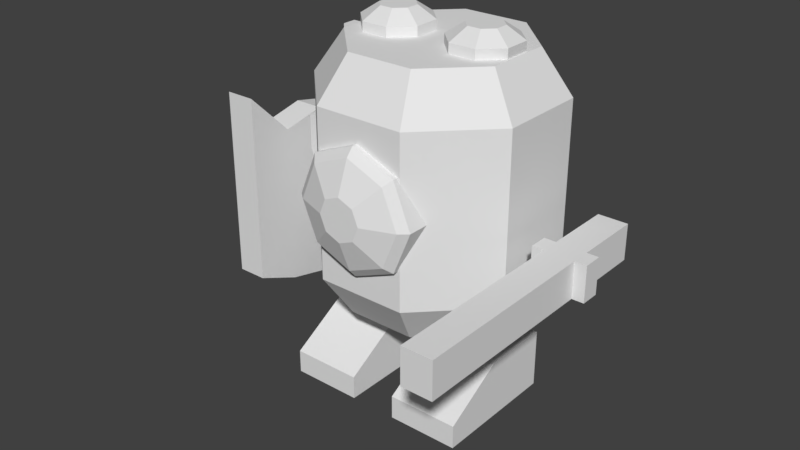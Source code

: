 # Source: 2K_Night.blend  (saved by Blender 2.77.0; exported with 4.5.12 LTS)
import bpy
from mathutils import Matrix  # noqa: F401  (used for matrix-valued properties, if any)

bpy.ops.wm.read_factory_settings(use_empty=True)
scene = bpy.context.scene
scene.name = 'Scene'

# ---- collections
col_collection_1 = bpy.data.collections.new('Collection 1'); scene.collection.children.link(col_collection_1)

# ---- world
world_world = bpy.data.worlds.new('World'); scene.world = world_world
world_world.color = (0.05088, 0.05088, 0.05088)
world_world.use_sun_shadow = False
world_world.sun_shadow_jitter_overblur = 0.0
world_world.cycles.sampling_method = 'MANUAL'

# ---- meshes
me_cylinder = bpy.data.meshes.new('Cylinder')
me_cylinder.from_pydata([(0.3826, 0.924, 0.0001756), (-0.3827, 0.924, 0.0001756), (-0.2868, 0.6925, -1.07), (-0.2868, 0.6925, 1.07), (0.2868, 0.6925, -1.07), (0.2868, 0.6925, 1.07), (0.6924, 0.2869, -1.07), (0.6924, 0.2869, 1.07), (0.6924, -0.2867, -1.07), (0.6924, -0.2867, 1.07), (0.2868, -0.6923, -1.07), (0.2868, -0.6923, 1.07), (-0.2868, -0.6923, -1.07), (-0.2868, -0.6923, 1.07), (-0.6924, -0.2867, -1.07), (-0.6924, -0.2867, 1.07), (-0.6924, 0.2869, -1.07), (-0.6924, 0.2869, 1.07), (0.9238, 0.3828, 0.0001756), (0.9238, -0.3826, 0.0001756), (0.3826, -0.9238, 0.0001756), (-0.3827, -0.9238, 0.0001756), (-0.9239, -0.3826, 0.0001756), (-0.9239, 0.3828, 0.0001756), (-0.9239, 0.3828, 0.7068), (-0.9239, -0.3826, 0.7068), (-0.3827, 0.924, 0.7068), (-0.3827, -0.9238, 0.7068), (0.3826, -0.9238, 0.7068), (0.9238, -0.3826, 0.7068), (0.9238, 0.3828, 0.7068), (0.3826, 0.924, 0.7068), (0.3826, 0.924, -0.7065), (0.9238, 0.3828, -0.7065), (0.9238, -0.3826, -0.7065), (0.3826, -0.9238, -0.7065), (-0.3827, -0.9238, -0.7065), (-0.9239, -0.3826, -0.7065), (-0.3827, 0.924, -0.7065), (-0.9239, 0.3828, -0.7065), (-0.7765, 0.5253, 0.0001756), (-0.9695, 0.5253, 0.0001756), (-0.7765, 0.3728, 0.3682), (-0.9695, 0.3728, 0.3682), (-0.7765, 0.004793, 0.5207), (-0.9695, 0.004793, 0.5207), (-0.7765, -0.3633, 0.3682), (-0.9695, -0.3633, 0.3682), (-0.7765, -0.5157, 0.0001755), (-0.9695, -0.5157, 0.0001755), (-0.7765, -0.3633, -0.3679), (-0.9695, -0.3633, -0.3679), (-0.7765, 0.004793, -0.5203), (-0.9695, 0.004793, -0.5203), (-0.7765, 0.3728, -0.3679), (-0.9695, 0.3728, -0.3679), (-1.032, 0.322, 0.3174), (-1.032, 0.4534, 0.0001756), (-1.032, 0.004793, 0.4488), (-1.032, -0.3124, 0.3174), (-1.032, -0.4438, 0.0001755), (-1.032, -0.3124, -0.317), (-1.032, 0.004793, -0.4484), (-1.032, 0.322, -0.317), (-1.132, 0.1325, 0.1279), (-1.132, 0.1854, 0.0001756), (-1.132, 0.004793, 0.1808), (-1.132, -0.1229, 0.1279), (-1.132, -0.1758, 0.0001755), (-1.132, -0.1229, -0.1276), (-1.132, 0.004793, -0.1805), (-1.132, 0.1325, -0.1276), (-0.2739, 0.906, -0.2737), (-0.2739, 0.906, 0.274), (-0.2739, 1.094, -0.02369), (-0.2739, 1.094, 0.274), (0.2738, 0.906, -0.2737), (0.2738, 0.906, 0.274), (0.2738, 1.094, -0.02369), (0.2738, 1.094, 0.274), (-0.2739, 0.906, 0.1002), (-0.2739, 1.0, 0.274), (-0.2739, 1.094, 0.1002), (-0.2739, 1.0, -0.2737), (0.15, 1.094, 0.274), (0.2738, 1.094, 0.1002), (0.15, 1.094, -0.02369), (0.2738, 1.0, 0.274), (0.2738, 0.906, 0.1002), (0.2738, 1.0, -0.2737), (0.15, 0.906, 0.274), (0.15, 0.906, -0.2737), (0.15, 1.0, 0.274), (0.15, 1.0, -0.2737), (0.2738, 1.0, 0.1002), (0.15, 1.094, 0.1002), (-0.2739, 1.0, 0.1002), (0.15, 1.094, 0.9224), (0.2738, 1.094, 0.9224), (0.2738, 1.0, 0.9224), (0.15, 1.0, 0.9224), (-0.1148, -0.1227, 1.05), (-0.1148, -0.1227, 1.15), (0.1148, -0.1227, 1.05), (0.1148, -0.1227, 1.15), (0.2771, -0.2851, 1.05), (0.2771, -0.2851, 1.15), (0.2771, -0.5147, 1.05), (0.2771, -0.5147, 1.15), (0.1148, -0.677, 1.05), (0.1148, -0.677, 1.15), (-0.1148, -0.677, 1.05), (-0.1148, -0.677, 1.15), (-0.2772, -0.5147, 1.05), (-0.2772, -0.5147, 1.15), (-0.2772, -0.2851, 1.05), (-0.2772, -0.2851, 1.15), (-0.1148, 0.6773, 1.05), (-0.1148, 0.6773, 1.15), (0.1148, 0.6773, 1.05), (0.1148, 0.6773, 1.15), (0.2771, 0.5149, 1.05), (0.2771, 0.5149, 1.15), (0.2771, 0.2853, 1.05), (0.2771, 0.2853, 1.15), (0.1148, 0.123, 1.05), (0.1148, 0.123, 1.15), (-0.1148, 0.123, 1.05), (-0.1148, 0.123, 1.15), (-0.2772, 0.2853, 1.05), (-0.2772, 0.2853, 1.15), (-0.2772, 0.5149, 1.05), (-0.2772, 0.5149, 1.15), (0.05736, -0.2613, 1.25), (-0.05744, -0.2613, 1.25), (-0.1386, -0.3425, 1.25), (-0.1386, -0.4573, 1.25), (-0.05744, -0.5385, 1.25), (0.05736, -0.5385, 1.25), (0.1385, -0.4573, 1.25), (0.1385, -0.3425, 1.25), (0.05736, 0.5387, 1.25), (-0.05744, 0.5387, 1.25), (-0.1386, 0.4575, 1.25), (-0.1386, 0.3427, 1.25), (-0.05744, 0.2615, 1.25), (0.05736, 0.2615, 1.25), (0.1385, 0.3427, 1.25), (0.1385, 0.4575, 1.25), (-0.3, 0.2001, -1.8), (-0.3, 0.2001, -1.3), (-0.3, 0.8001, -1.8), (-0.3, 0.8001, -1.3), (0.3, 0.2001, -1.8), (0.3, 0.2001, -1.3), (0.3, 0.8001, -1.8), (0.3, 0.8001, -1.3), (-0.3, -0.7999, -1.8), (-0.3, -0.7999, -1.3), (-0.3, -0.1999, -1.8), (-0.3, -0.1999, -1.3), (0.3, -0.7999, -1.8), (0.3, -0.7999, -1.3), (0.3, -0.1999, -1.8), (0.3, -0.1999, -1.3), (-0.8, 0.2001, -1.6), (-0.8, 0.8001, -1.6), (-0.8, 0.8001, -1.8), (-0.8, 0.2001, -1.8), (-0.8, -0.7999, -1.6), (-0.8, -0.1999, -1.6), (-0.8, -0.1999, -1.8), (-0.8, -0.7999, -1.8), (-0.75, 1.255, -1.093), (-0.75, 1.255, 0.5002), (-0.75, 1.505, -1.093), (-0.75, 1.505, 0.5002), (0.75, 1.255, -1.093), (0.75, 1.255, 0.5002), (0.75, 1.505, -1.093), (0.75, 1.505, 0.5002), (-3.827e-05, 1.505, 0.2103), (-3.827e-05, 1.505, -1.334), (-3.827e-05, 1.255, 0.2103), (-3.827e-05, 1.255, -1.334), (0.375, 1.505, 0.1291), (0.375, 1.255, -1.25), (0.375, 1.505, -1.25), (0.375, 1.255, 0.1291), (-0.375, 1.505, -1.25), (-0.375, 1.255, 0.1291), (-0.375, 1.505, 0.1291), (-0.375, 1.255, -1.25), (-0.75, 1.255, -0.9748), (-0.75, 1.505, -0.9748), (0.75, 1.505, -0.9748), (0.75, 1.255, -0.9748), (-3.827e-05, 1.255, -0.9748), (-3.827e-05, 1.505, -0.9748), (0.375, 1.255, -0.9748), (0.375, 1.505, -0.9748), (-0.375, 1.505, -0.9748), (-0.375, 1.255, -0.9748), (-0.75, 1.255, 0.02668), (-0.75, 1.505, 0.02668), (0.75, 1.505, 0.02668), (0.75, 1.255, 0.02668), (-3.827e-05, 1.255, 0.02668), (-3.827e-05, 1.505, 0.02668), (0.375, 1.255, 0.02668), (0.375, 1.505, 0.02668), (-0.375, 1.505, 0.02668), (-0.375, 1.255, 0.02668), (-1.9, -1.45, -0.45), (-1.9, -1.45, -0.15), (-1.9, -1.2, -0.45), (-1.9, -1.2, -0.15), (0.4, -1.45, -0.45), (0.4, -1.45, -0.15), (0.4, -1.2, -0.45), (0.4, -1.2, -0.15), (-0.3329, -1.2, -0.15), (-0.3329, -1.2, -0.45), (-0.3329, -1.45, -0.15), (-0.3329, -1.45, -0.45), (-0.175, -1.2, -0.15), (-0.175, -1.45, -0.45), (-0.175, -1.2, -0.45), (-0.175, -1.45, -0.15), (-0.175, -1.55, -0.15), (-0.3329, -1.55, -0.15), (-0.3329, -1.55, -0.45), (-0.175, -1.55, -0.45), (-0.3329, -1.1, -0.15), (-0.175, -1.1, -0.15), (-0.175, -1.1, -0.45), (-0.3329, -1.1, -0.45)], [], [(18, 30, 29, 19), (32, 0, 18, 33), (26, 3, 5, 31), (0, 31, 30, 18), (33, 18, 19, 34), (31, 5, 7, 30), (20, 28, 27, 21), (34, 19, 20, 35), (30, 7, 9, 29), (21, 27, 25, 22), (35, 20, 21, 36), (29, 9, 11, 28), (22, 25, 24, 23), (36, 21, 22, 37), (28, 11, 13, 27), (23, 24, 26, 1), (37, 22, 23, 39), (27, 13, 15, 25), (5, 3, 17, 15, 13, 11, 9, 7), (39, 23, 1, 38), (25, 15, 17, 24), (19, 29, 28, 20), (38, 1, 0, 32), (24, 17, 3, 26), (2, 4, 6, 8, 10, 12, 14, 16), (1, 26, 31, 0), (2, 38, 32, 4), (16, 39, 38, 2), (14, 37, 39, 16), (12, 36, 37, 14), (10, 35, 36, 12), (8, 34, 35, 10), (6, 33, 34, 8), (4, 32, 33, 6), (40, 41, 43, 42), (42, 43, 45, 44), (44, 45, 47, 46), (46, 47, 49, 48), (48, 49, 51, 50), (50, 51, 53, 52), (49, 47, 59, 60), (52, 53, 55, 54), (54, 55, 41, 40), (57, 63, 71, 65), (55, 53, 62, 63), (45, 43, 56, 58), (51, 49, 60, 61), (41, 55, 63, 57), (43, 41, 57, 56), (47, 45, 58, 59), (53, 51, 61, 62), (64, 65, 71, 70, 69, 68, 67, 66), (62, 61, 69, 70), (60, 59, 67, 68), (58, 56, 64, 66), (63, 62, 70, 71), (61, 60, 68, 69), (59, 58, 66, 67), (56, 57, 65, 64), (96, 82, 74, 83), (95, 85, 78, 86), (94, 88, 76, 89), (93, 86, 78, 89), (92, 84, 75, 81), (90, 92, 81, 73), (77, 87, 92, 90), (87, 79, 98, 99), (91, 93, 89, 76), (72, 83, 93, 91), (83, 74, 86, 93), (85, 94, 89, 78), (79, 87, 94, 85), (87, 77, 88, 94), (82, 95, 86, 74), (75, 84, 95, 82), (84, 79, 85, 95), (80, 96, 83, 72), (73, 81, 96, 80), (81, 75, 82, 96), (99, 98, 97, 100), (79, 84, 97, 98), (84, 92, 100, 97), (92, 87, 99, 100), (101, 102, 104, 103), (103, 104, 106, 105), (105, 106, 108, 107), (107, 108, 110, 109), (109, 110, 112, 111), (111, 112, 114, 113), (113, 114, 116, 115), (115, 116, 102, 101), (117, 118, 120, 119), (119, 120, 122, 121), (121, 122, 124, 123), (123, 124, 126, 125), (125, 126, 128, 127), (127, 128, 130, 129), (129, 130, 132, 131), (131, 132, 118, 117), (133, 134, 135, 136, 137, 138, 139, 140), (102, 134, 133, 104), (116, 135, 134, 102), (114, 136, 135, 116), (112, 137, 136, 114), (110, 138, 137, 112), (108, 139, 138, 110), (106, 140, 139, 108), (104, 133, 140, 106), (141, 142, 143, 144, 145, 146, 147, 148), (118, 142, 141, 120), (132, 143, 142, 118), (130, 144, 143, 132), (128, 145, 144, 130), (126, 146, 145, 128), (124, 147, 146, 126), (122, 148, 147, 124), (120, 141, 148, 122), (152, 156, 155, 151), (156, 154, 153, 155), (154, 150, 149, 153), (149, 151, 155, 153), (154, 156, 152, 150), (160, 164, 163, 159), (164, 162, 161, 163), (162, 158, 157, 161), (157, 159, 163, 161), (162, 164, 160, 158), (165, 166, 167, 168), (152, 166, 165, 150), (151, 167, 166, 152), (149, 168, 167, 151), (150, 165, 168, 149), (169, 170, 171, 172), (160, 170, 169, 158), (159, 171, 170, 160), (157, 172, 171, 159), (158, 169, 172, 157), (193, 194, 175, 173), (200, 195, 179, 187), (195, 196, 177, 179), (202, 193, 173, 192), (186, 187, 179, 177), (190, 191, 176, 174), (188, 185, 181, 183), (192, 189, 182, 184), (199, 197, 184, 186), (201, 198, 182, 189), (196, 199, 186, 177), (178, 180, 185, 188), (184, 182, 187, 186), (198, 200, 187, 182), (194, 201, 189, 175), (173, 175, 189, 192), (183, 181, 191, 190), (197, 202, 192, 184), (207, 212, 202, 197), (204, 211, 201, 194), (208, 210, 200, 198), (206, 209, 199, 196), (211, 208, 198, 201), (209, 207, 197, 199), (212, 203, 193, 202), (205, 206, 196, 195), (210, 205, 195, 200), (203, 204, 194, 193), (174, 176, 204, 203), (185, 180, 205, 210), (180, 178, 206, 205), (190, 174, 203, 212), (188, 183, 207, 209), (191, 181, 208, 211), (178, 188, 209, 206), (181, 185, 210, 208), (176, 191, 211, 204), (183, 190, 212, 207), (214, 216, 215, 213), (225, 220, 219, 227), (220, 218, 217, 219), (223, 214, 213, 224), (226, 227, 219, 217), (223, 221, 216, 214), (228, 225, 221, 223), (213, 215, 222, 224), (216, 221, 222, 215), (218, 228, 226, 217), (218, 220, 225, 228), (224, 222, 227, 226), (229, 230, 231, 232), (223, 230, 229, 228), (224, 231, 230, 223), (226, 232, 231, 224), (228, 229, 232, 226), (233, 234, 235, 236), (225, 234, 233, 221), (227, 235, 234, 225), (222, 236, 235, 227), (221, 233, 236, 222)])
me_cylinder.use_remesh_preserve_volume = False
me_cylinder.use_remesh_preserve_attributes = False
me_cylinder.use_mirror_vertex_groups = False
me_cylinder.use_paint_bone_selection = False
me_cylinder.use_paint_mask = True
me_cylinder.update()
arm_skelly = bpy.data.armatures.new('Skelly')  # bones are not reproduced

# ---- objects
ob_armature = bpy.data.objects.new('Armature', arm_skelly)
ob_cylinder = bpy.data.objects.new('Cylinder', me_cylinder)

# ---- transforms, parenting, visibility, modifiers, constraints
ob_armature.location = (0.0, 0.0, 0.0)
ob_armature.rotation_euler = (0.0, -0.0, 1.571)
ob_armature.lineart.crease_threshold = 0.0
ob_cylinder.parent = ob_armature
ob_cylinder.location = (0.0, 0.0, 0.0)
ob_cylinder.lineart.crease_threshold = 0.0
_vg = ob_cylinder.vertex_groups.new(name='Arm.l')
for _i, _w in zip([2, 3, 5, 6, 7, 8, 9, 10, 11, 12, 13, 14, 15, 16, 17, 18, 19, 20, 21, 22, 23, 24, 25, 26, 27, 28, 29, 30, 31, 33, 34, 35, 36, 37, 39], [0.0, 0.0, 0.0, 0.0, 0.0, 0.0, 0.0, 0.0, 0.0, 0.0, 0.0, 0.0, 0.0, 0.0, 0.0, 0.0, 0.0, 0.0, 0.0, 0.0, 0.0, 0.0, 0.0, 0.0, 0.0, 0.0, 0.0, 0.0, 0.0, 0.0, 0.0, 0.0, 0.0, 0.0, 0.0]): _vg.add([_i], _w, 'REPLACE')
_vg = ob_cylinder.vertex_groups.new(name='Arm.r')
for _i, _w in zip([0, 1, 2, 3, 4, 5, 6, 7, 8, 9, 11, 13, 14, 15, 16, 17, 18, 19, 22, 23, 24, 25, 26, 27, 28, 29, 30, 31, 32, 33, 34, 37, 38, 39, 72, 73, 74, 75, 76, 77, 78, 79, 80, 81, 82, 83, 84, 85, 86, 87, 88, 89, 90, 91, 92, 93, 94, 95, 96, 97, 98, 99, 100], [0.0, 0.0, 0.0, 0.0, 0.0, 0.0, 0.0, 0.0, 0.0, 0.0, 0.0, 0.0, 0.0, 0.0, 0.0, 0.0, 0.0, 0.0, 0.0, 0.0, 0.0, 0.0, 0.0, 0.0, 0.0, 0.0, 0.0, 0.0, 0.0, 0.0, 0.0, 0.0, 0.0, 0.0, 0.0, 0.0, 0.0, 0.0, 0.0, 0.0, 0.0, 0.0, 0.0, 0.0, 0.0, 0.0, 0.0, 0.0, 0.0, 0.0, 0.0, 0.0, 0.0, 0.0, 0.0, 0.0, 0.0, 0.0, 0.0, 0.0, 0.0, 0.0, 0.0]): _vg.add([_i], _w, 'REPLACE')
_vg = ob_cylinder.vertex_groups.new(name='Body')
_vg.add([0, 1, 2, 3, 4, 5, 6, 7, 8, 9, 10, 11, 12, 13, 14, 15, 16, 17, 18, 19, 20, 21, 22, 23, 24, 25, 26, 27, 28, 29, 30, 31, 32, 33, 34, 35, 36, 37, 38, 39, 40, 41, 42, 43, 44, 45, 46, 47, 48, 49, 50, 51, 52, 53, 54, 55, 56, 57, 58, 59, 60, 61, 62, 63, 64, 65, 66, 67, 68, 69, 70, 71, 72, 73, 74, 75, 76, 77, 78, 79, 80, 81, 82, 83, 84, 85, 86, 87, 88, 89, 90, 91, 92, 93, 94, 95, 96, 97, 98, 99, 100, 101, 102, 103, 104, 105, 106, 107, 108, 109, 110, 111, 112, 113, 114, 115, 116, 117, 118, 119, 120, 121, 122, 123, 124, 125, 126, 127, 128, 129, 130, 131, 132, 133, 134, 135, 136, 137, 138, 139, 140, 141, 142, 143, 144, 145, 146, 147, 148], 1.0, 'REPLACE')
_vg = ob_cylinder.vertex_groups.new(name='Head')
for _i, _w in zip([0, 1, 3, 5, 7, 9, 11, 13, 15, 17, 18, 19, 20, 21, 22, 23, 24, 25, 26, 27, 28, 29, 30, 31, 33, 34, 37, 39, 40, 41, 42, 43, 44, 45, 46, 47, 48, 49, 50, 51, 52, 53, 54, 55, 56, 57, 58, 59, 60, 61, 62, 63, 64, 65, 66, 67, 68, 69, 70, 71, 101, 102, 103, 104, 105, 106, 107, 108, 109, 110, 111, 112, 113, 114, 115, 116, 117, 118, 119, 120, 121, 122, 123, 124, 125, 126, 127, 128, 129, 130, 131, 132, 133, 134, 135, 136, 137, 138, 139, 140, 141, 142, 143, 144, 145, 146, 147, 148], [0.0, 0.0, 0.0, 0.0, 0.0, 0.0, 0.0, 0.0, 0.0, 0.0, 0.0, 0.0, 0.0, 0.0, 0.0, 0.0, 0.0, 0.0, 0.0, 0.0, 0.0, 0.0, 0.0, 0.0, 0.0, 0.0, 0.0, 0.0, 0.0, 0.0, 0.0, 0.0, 0.0, 0.0, 0.0, 0.0, 0.0, 0.0, 0.0, 0.0, 0.0, 0.0, 0.0, 0.0, 0.0, 0.0, 0.0, 0.0, 0.0, 0.0, 0.0, 0.0, 0.0, 0.0, 0.0, 0.0, 0.0, 0.0, 0.0, 0.0, 0.0, 0.0, 0.0, 0.0, 0.0, 0.0, 0.0, 0.0, 0.0, 0.0, 0.0, 0.0, 0.0, 0.0, 0.0, 0.0, 0.0, 0.0, 0.0, 0.0, 0.0, 0.0, 0.0, 0.0, 0.0, 0.0, 0.0, 0.0, 0.0, 0.0, 0.0, 0.0, 0.0, 0.0, 0.0, 0.0, 0.0, 0.0, 0.0, 0.0, 0.0, 0.0, 0.0, 0.0, 0.0, 0.0, 0.0, 0.0]): _vg.add([_i], _w, 'REPLACE')
_vg = ob_cylinder.vertex_groups.new(name='Leg.l')
for _i, _w in zip([157, 158, 159, 160, 161, 162, 163, 164, 169, 170, 171, 172], [0.0, 0.0, 0.0, 0.0, 0.0, 0.0, 0.0, 0.0, 0.0, 0.0, 0.0, 0.0]): _vg.add([_i], _w, 'REPLACE')
_vg = ob_cylinder.vertex_groups.new(name='Leg.r')
for _i, _w in zip([149, 150, 151, 152, 153, 154, 155, 156, 165, 166, 167, 168], [0.0, 3.497e-28, 2.854e-13, 8.646e-26, 0.0, 1.425e-35, 0.0, 3.243e-33, 1.494e-15, 1.525e-36, 1.433e-34, 0.0]): _vg.add([_i], _w, 'REPLACE')
_vg = ob_cylinder.vertex_groups.new(name='Shield')
_vg.add([173, 174, 175, 176, 177, 178, 179, 180, 181, 182, 183, 184, 185, 186, 187, 188, 189, 190, 191, 192, 193, 194, 195, 196, 197, 198, 199, 200, 201, 202, 203, 204, 205, 206, 207, 208, 209, 210, 211, 212], 1.0, 'REPLACE')
_vg = ob_cylinder.vertex_groups.new(name='Sword')
_vg.add([213, 214, 215, 216, 217, 218, 219, 220, 221, 222, 223, 224, 225, 226, 227, 228, 229, 230, 231, 232, 233, 234, 235, 236], 1.0, 'REPLACE')
_vg = ob_cylinder.vertex_groups.new(name='toe.l')
_vg.add([157, 158, 159, 160, 161, 162, 163, 164, 169, 170, 171, 172], 1.0, 'REPLACE')
_vg = ob_cylinder.vertex_groups.new(name='toe.r')
_vg.add([149, 150, 151, 152, 153, 154, 155, 156, 165, 166, 167, 168], 1.0, 'REPLACE')
_m = ob_cylinder.modifiers.new('Armature', 'ARMATURE')
_m.object = ob_armature

# ---- collection membership
col_collection_1.objects.link(ob_armature)
col_collection_1.objects.link(ob_cylinder)

# ---- scene / render settings (as saved in the file)
scene.frame_start = 0; scene.frame_end = 32; scene.frame_set(0)
scene.render.engine = 'BLENDER_EEVEE_NEXT'
scene.render.resolution_percentage = 50
scene.render.dither_intensity = 0.0
scene.cycles.use_denoising = False
scene.cycles.samples = 128
scene.cycles.sampling_pattern = 'TABULATED_SOBOL'
scene.cycles.light_sampling_threshold = 0.0
scene.cycles.use_adaptive_sampling = False
scene.cycles.use_light_tree = False
scene.cycles.blur_glossy = 0.0
scene.cycles.sample_clamp_indirect = 0.0
scene.view_settings.view_transform = 'Standard'
bpy.context.view_layer.update()

# ---- added for rendering (the .blend has no active camera and no usable light): camera, sun
cam_auto = bpy.data.cameras.new('AutoCamera')
cam_auto.lens = 50.0
cam_auto.sensor_width = 36.0
cam_auto.clip_end = 1000.0
ob_auto_camera = bpy.data.objects.new('AutoCamera', cam_auto)
scene.collection.objects.link(ob_auto_camera)
ob_auto_camera.location = (4.79844, -6.21948, 3.54318)
ob_auto_camera.rotation_euler = (1.09748, -7.21219e-08, 0.694738)
scene.camera = ob_auto_camera
light_auto_sun = bpy.data.lights.new('AutoSun', 'SUN')
light_auto_sun.energy = 3.0
light_auto_sun.angle = 0.0523599
ob_auto_sun = bpy.data.objects.new('AutoSun', light_auto_sun)
scene.collection.objects.link(ob_auto_sun)
ob_auto_sun.rotation_euler = (0.872665, 0.174533, 0.523599)
bpy.context.view_layer.update()
